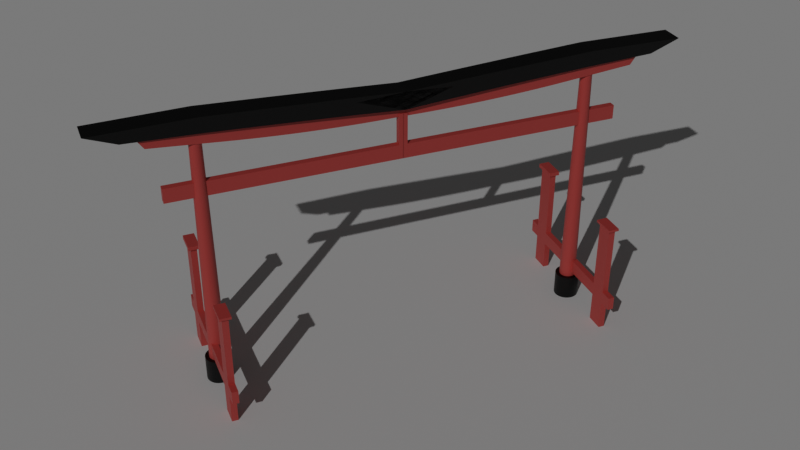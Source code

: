 # Source: torri.blend  (saved by Blender 4.5.91; exported with 4.5.12 LTS)
import bpy
from mathutils import Matrix  # noqa: F401  (used for matrix-valued properties, if any)

bpy.ops.wm.read_factory_settings(use_empty=True)
scene = bpy.context.scene
scene.name = 'Scene'

# ---- collections
col_setup = bpy.data.collections.new('setup'); scene.collection.children.link(col_setup)
col_torri = bpy.data.collections.new('torri'); scene.collection.children.link(col_torri)

# ---- materials (node trees are filled in below, after node groups)
mat_material_004 = bpy.data.materials.new('Material.004')
mat_material_001 = bpy.data.materials.new('Material.001')
mat_material_003 = bpy.data.materials.new('Material.003')
mat_material_005 = bpy.data.materials.new('Material.005')

# ---- material node trees
mat_material_004.use_nodes = True; mat_material_004.node_tree.nodes.clear()
_N = mat_material_004.node_tree.nodes; _L = mat_material_004.node_tree.links
n0 = _N.new('ShaderNodeBsdfPrincipled'); n0.name = 'Principled BSDF'; n0.location = (-200, 100)
n0.inputs[0].default_value = (0.0, 0.0, 0.0, 0.0)
n1 = _N.new('ShaderNodeOutputMaterial'); n1.name = 'Material Output'; n1.location = (200, 100)
_L.new(n0.outputs[0], n1.inputs[0])
n1.is_active_output = True
mat_material_001.use_nodes = True; mat_material_001.node_tree.nodes.clear()
_N = mat_material_001.node_tree.nodes; _L = mat_material_001.node_tree.links
n0 = _N.new('ShaderNodeBsdfPrincipled'); n0.name = 'Principled BSDF'; n0.location = (-200, 100)
n0.inputs[0].default_value = (0.624, 0.08022, 0.08228, 1.0)
n1 = _N.new('ShaderNodeOutputMaterial'); n1.name = 'Material Output'; n1.location = (200, 100)
_L.new(n0.outputs[0], n1.inputs[0])
n1.is_active_output = True
mat_material_003.use_nodes = True; mat_material_003.node_tree.nodes.clear()
_N = mat_material_003.node_tree.nodes; _L = mat_material_003.node_tree.links
n0 = _N.new('ShaderNodeBsdfPrincipled'); n0.name = 'Principled BSDF'; n0.location = (-200, 100)
n0.inputs[0].default_value = (0.624, 0.08022, 0.08228, 1.0)
n1 = _N.new('ShaderNodeOutputMaterial'); n1.name = 'Material Output'; n1.location = (200, 100)
_L.new(n0.outputs[0], n1.inputs[0])
n1.is_active_output = True
mat_material_005.use_nodes = True; mat_material_005.node_tree.nodes.clear()
_N = mat_material_005.node_tree.nodes; _L = mat_material_005.node_tree.links
n0 = _N.new('ShaderNodeBsdfPrincipled'); n0.name = 'Principled BSDF'; n0.location = (-200, 100)
n0.inputs[0].default_value = (0.0, 0.0, 0.0, 0.0)
n1 = _N.new('ShaderNodeOutputMaterial'); n1.name = 'Material Output'; n1.location = (200, 100)
_L.new(n0.outputs[0], n1.inputs[0])
n1.is_active_output = True

# ---- world
world_world = bpy.data.worlds.new('World'); scene.world = world_world
world_world.use_nodes = True; world_world.node_tree.nodes.clear()
_N = world_world.node_tree.nodes; _L = world_world.node_tree.links
n0 = _N.new('ShaderNodeOutputWorld'); n0.name = 'World Output'; n0.location = (200, 100)
n1 = _N.new('ShaderNodeBackground'); n1.name = 'Background'; n1.location = (-200, 100)
n1.inputs[0].default_value = (0.05088, 0.05088, 0.05088, 1.0)
_L.new(n1.outputs[0], n0.inputs[0])
n0.is_active_output = True
world_world.color = (0.05088, 0.05088, 0.05088)
world_world.sun_shadow_jitter_overblur = 0.0

# ---- cameras
cam_camera = bpy.data.cameras.new('Camera')
cam_camera.clip_end = 100.0
cam_camera.ortho_scale = 7.314

# ---- lights
light_sun = bpy.data.lights.new('Sun', 'SUN')
light_sun.energy = 1.0

# ---- meshes
me_plane = bpy.data.meshes.new('Plane')
me_plane.from_pydata([(-50.0, -50.0, 0.0), (50.0, -50.0, 0.0), (-50.0, 50.0, 0.0), (50.0, 50.0, 0.0)], [], [(0, 1, 3, 2)])
_uv = me_plane.uv_layers.new(name='UVMap')
_uv.uv.foreach_set('vector', [0.0, 0.0, 1.0, 0.0, 1.0, 1.0, 0.0, 1.0])
me_plane.update()
me_cylinder = bpy.data.meshes.new('Cylinder')
me_cylinder.from_pydata([(0.0, 1.0, -1.0), (0.0, 1.0, 1.0), (0.1951, 0.9808, -1.0), (0.1951, 0.9808, 1.0), (0.3827, 0.9239, -1.0), (0.3827, 0.9239, 1.0), (0.5556, 0.8315, -1.0), (0.5556, 0.8315, 1.0), (0.7071, 0.7071, -1.0), (0.7071, 0.7071, 1.0), (0.8315, 0.5556, -1.0), (0.8315, 0.5556, 1.0), (0.9239, 0.3827, -1.0), (0.9239, 0.3827, 1.0), (0.9808, 0.1951, -1.0), (0.9808, 0.1951, 1.0), (1.0, 0.0, -1.0), (1.0, 0.0, 1.0), (0.9808, -0.1951, -1.0), (0.9808, -0.1951, 1.0), (0.9239, -0.3827, -1.0), (0.9239, -0.3827, 1.0), (0.8315, -0.5556, -1.0), (0.8315, -0.5556, 1.0), (0.7071, -0.7071, -1.0), (0.7071, -0.7071, 1.0), (0.5556, -0.8315, -1.0), (0.5556, -0.8315, 1.0), (0.3827, -0.9239, -1.0), (0.3827, -0.9239, 1.0), (0.1951, -0.9808, -1.0), (0.1951, -0.9808, 1.0), (0.0, -1.0, -1.0), (0.0, -1.0, 1.0), (-0.1951, -0.9808, -1.0), (-0.1951, -0.9808, 1.0), (-0.3827, -0.9239, -1.0), (-0.3827, -0.9239, 1.0), (-0.5556, -0.8315, -1.0), (-0.5556, -0.8315, 1.0), (-0.7071, -0.7071, -1.0), (-0.7071, -0.7071, 1.0), (-0.8315, -0.5556, -1.0), (-0.8315, -0.5556, 1.0), (-0.9239, -0.3827, -1.0), (-0.9239, -0.3827, 1.0), (-0.9808, -0.1951, -1.0), (-0.9808, -0.1951, 1.0), (-1.0, 0.0, -1.0), (-1.0, 0.0, 1.0), (-0.9808, 0.1951, -1.0), (-0.9808, 0.1951, 1.0), (-0.9239, 0.3827, -1.0), (-0.9239, 0.3827, 1.0), (-0.8315, 0.5556, -1.0), (-0.8315, 0.5556, 1.0), (-0.7071, 0.7071, -1.0), (-0.7071, 0.7071, 1.0), (-0.5556, 0.8315, -1.0), (-0.5556, 0.8315, 1.0), (-0.3827, 0.9239, -1.0), (-0.3827, 0.9239, 1.0), (-0.1951, 0.9808, -1.0), (-0.1951, 0.9808, 1.0)], [], [(0, 1, 3, 2), (2, 3, 5, 4), (4, 5, 7, 6), (6, 7, 9, 8), (8, 9, 11, 10), (10, 11, 13, 12), (12, 13, 15, 14), (14, 15, 17, 16), (16, 17, 19, 18), (18, 19, 21, 20), (20, 21, 23, 22), (22, 23, 25, 24), (24, 25, 27, 26), (26, 27, 29, 28), (28, 29, 31, 30), (30, 31, 33, 32), (32, 33, 35, 34), (34, 35, 37, 36), (36, 37, 39, 38), (38, 39, 41, 40), (40, 41, 43, 42), (42, 43, 45, 44), (44, 45, 47, 46), (46, 47, 49, 48), (48, 49, 51, 50), (50, 51, 53, 52), (52, 53, 55, 54), (54, 55, 57, 56), (56, 57, 59, 58), (58, 59, 61, 60), (3, 1, 63, 61, 59, 57, 55, 53, 51, 49, 47, 45, 43, 41, 39, 37, 35, 33, 31, 29, 27, 25, 23, 21, 19, 17, 15, 13, 11, 9, 7, 5), (60, 61, 63, 62), (62, 63, 1, 0), (0, 2, 4, 6, 8, 10, 12, 14, 16, 18, 20, 22, 24, 26, 28, 30, 32, 34, 36, 38, 40, 42, 44, 46, 48, 50, 52, 54, 56, 58, 60, 62)])
_uv = me_cylinder.uv_layers.new(name='UVMap')
_uv.uv.foreach_set('vector', [1.0, 0.5, 1.0, 1.0, 0.9688, 1.0, 0.9688, 0.5, 0.9688, 0.5, 0.9688, 1.0, 0.9375, 1.0, 0.9375, 0.5, 0.9375, 0.5, 0.9375, 1.0, 0.9062, 1.0, 0.9062, 0.5, 0.9062, 0.5, 0.9062, 1.0, 0.875, 1.0, 0.875, 0.5, 0.875, 0.5, 0.875, 1.0, 0.8438, 1.0, 0.8438, 0.5, 0.8438, 0.5, 0.8438, 1.0, 0.8125, 1.0, 0.8125, 0.5, 0.8125, 0.5, 0.8125, 1.0, 0.7812, 1.0, 0.7812, 0.5, 0.7812, 0.5, 0.7812, 1.0, 0.75, 1.0, 0.75, 0.5, 0.75, 0.5, 0.75, 1.0, 0.7188, 1.0, 0.7188, 0.5, 0.7188, 0.5, 0.7188, 1.0, 0.6875, 1.0, 0.6875, 0.5, 0.6875, 0.5, 0.6875, 1.0, 0.6562, 1.0, 0.6562, 0.5, 0.6562, 0.5, 0.6562, 1.0, 0.625, 1.0, 0.625, 0.5, 0.625, 0.5, 0.625, 1.0, 0.5938, 1.0, 0.5938, 0.5, 0.5938, 0.5, 0.5938, 1.0, 0.5625, 1.0, 0.5625, 0.5, 0.5625, 0.5, 0.5625, 1.0, 0.5312, 1.0, 0.5312, 0.5, 0.5312, 0.5, 0.5312, 1.0, 0.5, 1.0, 0.5, 0.5, 0.5, 0.5, 0.5, 1.0, 0.4688, 1.0, 0.4688, 0.5, 0.4688, 0.5, 0.4688, 1.0, 0.4375, 1.0, 0.4375, 0.5, 0.4375, 0.5, 0.4375, 1.0, 0.4062, 1.0, 0.4062, 0.5, 0.4062, 0.5, 0.4062, 1.0, 0.375, 1.0, 0.375, 0.5, 0.375, 0.5, 0.375, 1.0, 0.3438, 1.0, 0.3438, 0.5, 0.3438, 0.5, 0.3438, 1.0, 0.3125, 1.0, 0.3125, 0.5, 0.3125, 0.5, 0.3125, 1.0, 0.2812, 1.0, 0.2812, 0.5, 0.2812, 0.5, 0.2812, 1.0, 0.25, 1.0, 0.25, 0.5, 0.25, 0.5, 0.25, 1.0, 0.2188, 1.0, 0.2188, 0.5, 0.2188, 0.5, 0.2188, 1.0, 0.1875, 1.0, 0.1875, 0.5, 0.1875, 0.5, 0.1875, 1.0, 0.1562, 1.0, 0.1562, 0.5, 0.1562, 0.5, 0.1562, 1.0, 0.125, 1.0, 0.125, 0.5, 0.125, 0.5, 0.125, 1.0, 0.09375, 1.0, 0.09375, 0.5, 0.09375, 0.5, 0.09375, 1.0, 0.0625, 1.0, 0.0625, 0.5, 0.2968, 0.4854, 0.25, 0.49, 0.2032, 0.4854, 0.1582, 0.4717, 0.1167, 0.4496, 0.08029, 0.4197, 0.05045, 0.3833, 0.02827, 0.3418, 0.01461, 0.2968, 0.01, 0.25, 0.01461, 0.2032, 0.02827, 0.1582, 0.05045, 0.1167, 0.08029, 0.08029, 0.1167, 0.05045, 0.1582, 0.02827, 0.2032, 0.01461, 0.25, 0.01, 0.2968, 0.01461, 0.3418, 0.02827, 0.3833, 0.05045, 0.4197, 0.08029, 0.4496, 0.1167, 0.4717, 0.1582, 0.4854, 0.2032, 0.49, 0.25, 0.4854, 0.2968, 0.4717, 0.3418, 0.4496, 0.3833, 0.4197, 0.4197, 0.3833, 0.4496, 0.3418, 0.4717, 0.0625, 0.5, 0.0625, 1.0, 0.03125, 1.0, 0.03125, 0.5, 0.03125, 0.5, 0.03125, 1.0, 0.0, 1.0, 0.0, 0.5, 0.75, 0.49, 0.7968, 0.4854, 0.8418, 0.4717, 0.8833, 0.4496, 0.9197, 0.4197, 0.9496, 0.3833, 0.9717, 0.3418, 0.9854, 0.2968, 0.99, 0.25, 0.9854, 0.2032, 0.9717, 0.1582, 0.9496, 0.1167, 0.9197, 0.08029, 0.8833, 0.05045, 0.8418, 0.02827, 0.7968, 0.01461, 0.75, 0.01, 0.7032, 0.01461, 0.6582, 0.02827, 0.6167, 0.05045, 0.5803, 0.08029, 0.5504, 0.1167, 0.5283, 0.1582, 0.5146, 0.2032, 0.51, 0.25, 0.5146, 0.2968, 0.5283, 0.3418, 0.5504, 0.3833, 0.5803, 0.4197, 0.6167, 0.4496, 0.6582, 0.4717, 0.7032, 0.4854])
me_cylinder.materials.append(mat_material_004)
me_cylinder.update()
me_cylinder_001 = bpy.data.meshes.new('Cylinder.001')
me_cylinder_001.from_pydata([(0.0, 1.0, -1.0), (0.0, 0.6676, 27.87), (0.1951, 0.9808, -1.0), (0.1302, 0.6547, 27.87), (0.3827, 0.9239, -1.0), (0.2555, 0.6167, 27.87), (0.5556, 0.8315, -1.0), (0.3709, 0.5551, 27.87), (0.7071, 0.7071, -1.0), (0.472, 0.472, 27.87), (0.8315, 0.5556, -1.0), (0.5551, 0.3709, 27.87), (0.9239, 0.3827, -1.0), (0.6167, 0.2555, 27.87), (0.9808, 0.1951, -1.0), (0.6547, 0.1302, 27.87), (1.0, 0.0, -1.0), (0.6676, -8.543e-10, 27.87), (0.9808, -0.1951, -1.0), (0.6547, -0.1302, 27.87), (0.9239, -0.3827, -1.0), (0.6167, -0.2555, 27.87), (0.8315, -0.5556, -1.0), (0.5551, -0.3709, 27.87), (0.7071, -0.7071, -1.0), (0.472, -0.472, 27.87), (0.5556, -0.8315, -1.0), (0.3709, -0.5551, 27.87), (0.3827, -0.9239, -1.0), (0.2555, -0.6167, 27.87), (0.1951, -0.9808, -1.0), (0.1302, -0.6547, 27.87), (0.0, -1.0, -1.0), (0.0, -0.6676, 27.87), (-0.1951, -0.9808, -1.0), (-0.1302, -0.6547, 27.87), (-0.3827, -0.9239, -1.0), (-0.2555, -0.6167, 27.87), (-0.5556, -0.8315, -1.0), (-0.3709, -0.5551, 27.87), (-0.7071, -0.7071, -1.0), (-0.472, -0.472, 27.87), (-0.8315, -0.5556, -1.0), (-0.5551, -0.3709, 27.87), (-0.9239, -0.3827, -1.0), (-0.6167, -0.2555, 27.87), (-0.9808, -0.1951, -1.0), (-0.6547, -0.1302, 27.87), (-1.0, 0.0, -1.0), (-0.6676, -8.543e-10, 27.87), (-0.9808, 0.1951, -1.0), (-0.6547, 0.1302, 27.87), (-0.9239, 0.3827, -1.0), (-0.6167, 0.2555, 27.87), (-0.8315, 0.5556, -1.0), (-0.5551, 0.3709, 27.87), (-0.7071, 0.7071, -1.0), (-0.472, 0.472, 27.87), (-0.5556, 0.8315, -1.0), (-0.3709, 0.5551, 27.87), (-0.3827, 0.9239, -1.0), (-0.2555, 0.6167, 27.87), (-0.1951, 0.9808, -1.0), (-0.1302, 0.6547, 27.87)], [], [(0, 1, 3, 2), (2, 3, 5, 4), (4, 5, 7, 6), (6, 7, 9, 8), (8, 9, 11, 10), (10, 11, 13, 12), (12, 13, 15, 14), (14, 15, 17, 16), (16, 17, 19, 18), (18, 19, 21, 20), (20, 21, 23, 22), (22, 23, 25, 24), (24, 25, 27, 26), (26, 27, 29, 28), (28, 29, 31, 30), (30, 31, 33, 32), (32, 33, 35, 34), (34, 35, 37, 36), (36, 37, 39, 38), (38, 39, 41, 40), (40, 41, 43, 42), (42, 43, 45, 44), (44, 45, 47, 46), (46, 47, 49, 48), (48, 49, 51, 50), (50, 51, 53, 52), (52, 53, 55, 54), (54, 55, 57, 56), (56, 57, 59, 58), (58, 59, 61, 60), (3, 1, 63, 61, 59, 57, 55, 53, 51, 49, 47, 45, 43, 41, 39, 37, 35, 33, 31, 29, 27, 25, 23, 21, 19, 17, 15, 13, 11, 9, 7, 5), (60, 61, 63, 62), (62, 63, 1, 0), (0, 2, 4, 6, 8, 10, 12, 14, 16, 18, 20, 22, 24, 26, 28, 30, 32, 34, 36, 38, 40, 42, 44, 46, 48, 50, 52, 54, 56, 58, 60, 62)])
_uv = me_cylinder_001.uv_layers.new(name='UVMap')
_uv.uv.foreach_set('vector', [1.0, 0.5, 1.0, 1.0, 0.9688, 1.0, 0.9688, 0.5, 0.9688, 0.5, 0.9688, 1.0, 0.9375, 1.0, 0.9375, 0.5, 0.9375, 0.5, 0.9375, 1.0, 0.9062, 1.0, 0.9062, 0.5, 0.9062, 0.5, 0.9062, 1.0, 0.875, 1.0, 0.875, 0.5, 0.875, 0.5, 0.875, 1.0, 0.8438, 1.0, 0.8438, 0.5, 0.8438, 0.5, 0.8438, 1.0, 0.8125, 1.0, 0.8125, 0.5, 0.8125, 0.5, 0.8125, 1.0, 0.7812, 1.0, 0.7812, 0.5, 0.7812, 0.5, 0.7812, 1.0, 0.75, 1.0, 0.75, 0.5, 0.75, 0.5, 0.75, 1.0, 0.7188, 1.0, 0.7188, 0.5, 0.7188, 0.5, 0.7188, 1.0, 0.6875, 1.0, 0.6875, 0.5, 0.6875, 0.5, 0.6875, 1.0, 0.6562, 1.0, 0.6562, 0.5, 0.6562, 0.5, 0.6562, 1.0, 0.625, 1.0, 0.625, 0.5, 0.625, 0.5, 0.625, 1.0, 0.5938, 1.0, 0.5938, 0.5, 0.5938, 0.5, 0.5938, 1.0, 0.5625, 1.0, 0.5625, 0.5, 0.5625, 0.5, 0.5625, 1.0, 0.5312, 1.0, 0.5312, 0.5, 0.5312, 0.5, 0.5312, 1.0, 0.5, 1.0, 0.5, 0.5, 0.5, 0.5, 0.5, 1.0, 0.4688, 1.0, 0.4688, 0.5, 0.4688, 0.5, 0.4688, 1.0, 0.4375, 1.0, 0.4375, 0.5, 0.4375, 0.5, 0.4375, 1.0, 0.4062, 1.0, 0.4062, 0.5, 0.4062, 0.5, 0.4062, 1.0, 0.375, 1.0, 0.375, 0.5, 0.375, 0.5, 0.375, 1.0, 0.3438, 1.0, 0.3438, 0.5, 0.3438, 0.5, 0.3438, 1.0, 0.3125, 1.0, 0.3125, 0.5, 0.3125, 0.5, 0.3125, 1.0, 0.2812, 1.0, 0.2812, 0.5, 0.2812, 0.5, 0.2812, 1.0, 0.25, 1.0, 0.25, 0.5, 0.25, 0.5, 0.25, 1.0, 0.2188, 1.0, 0.2188, 0.5, 0.2188, 0.5, 0.2188, 1.0, 0.1875, 1.0, 0.1875, 0.5, 0.1875, 0.5, 0.1875, 1.0, 0.1562, 1.0, 0.1562, 0.5, 0.1562, 0.5, 0.1562, 1.0, 0.125, 1.0, 0.125, 0.5, 0.125, 0.5, 0.125, 1.0, 0.09375, 1.0, 0.09375, 0.5, 0.09375, 0.5, 0.09375, 1.0, 0.0625, 1.0, 0.0625, 0.5, 0.2968, 0.4854, 0.25, 0.49, 0.2032, 0.4854, 0.1582, 0.4717, 0.1167, 0.4496, 0.08029, 0.4197, 0.05045, 0.3833, 0.02827, 0.3418, 0.01461, 0.2968, 0.01, 0.25, 0.01461, 0.2032, 0.02827, 0.1582, 0.05045, 0.1167, 0.08029, 0.08029, 0.1167, 0.05045, 0.1582, 0.02827, 0.2032, 0.01461, 0.25, 0.01, 0.2968, 0.01461, 0.3418, 0.02827, 0.3833, 0.05045, 0.4197, 0.08029, 0.4496, 0.1167, 0.4717, 0.1582, 0.4854, 0.2032, 0.49, 0.25, 0.4854, 0.2968, 0.4717, 0.3418, 0.4496, 0.3833, 0.4197, 0.4197, 0.3833, 0.4496, 0.3418, 0.4717, 0.0625, 0.5, 0.0625, 1.0, 0.03125, 1.0, 0.03125, 0.5, 0.03125, 0.5, 0.03125, 1.0, 0.0, 1.0, 0.0, 0.5, 0.75, 0.49, 0.7968, 0.4854, 0.8418, 0.4717, 0.8833, 0.4496, 0.9197, 0.4197, 0.9496, 0.3833, 0.9717, 0.3418, 0.9854, 0.2968, 0.99, 0.25, 0.9854, 0.2032, 0.9717, 0.1582, 0.9496, 0.1167, 0.9197, 0.08029, 0.8833, 0.05045, 0.8418, 0.02827, 0.7968, 0.01461, 0.75, 0.01, 0.7032, 0.01461, 0.6582, 0.02827, 0.6167, 0.05045, 0.5803, 0.08029, 0.5504, 0.1167, 0.5283, 0.1582, 0.5146, 0.2032, 0.51, 0.25, 0.5146, 0.2968, 0.5283, 0.3418, 0.5504, 0.3833, 0.5803, 0.4197, 0.6167, 0.4496, 0.6582, 0.4717, 0.7032, 0.4854])
me_cylinder_001.materials.append(mat_material_001)
me_cylinder_001.update()
me_cube_001 = bpy.data.meshes.new('Cube.001')
me_cube_001.from_pydata([(-18.76, -1.0, -1.0), (-18.76, -1.0, 1.0), (-18.76, 1.0, -1.0), (-18.76, 1.0, 1.0), (5.376, -1.0, 0.8524), (6.714, -1.0, 2.34), (5.376, 1.0, 0.8524), (6.714, 1.0, 2.34), (0.05886, 1.0, 0.52), (-0.8823, 1.0, 0.444), (-1.823, 1.0, 0.368), (-2.765, 1.0, 0.292), (-3.706, 1.0, 0.216), (-4.647, 1.0, 0.14), (-5.588, 1.0, 0.06398), (-6.529, 1.0, -0.01202), (-7.47, 1.0, -0.08802), (-8.411, 1.0, -0.164), (-9.353, 1.0, -0.24), (-10.29, 1.0, -0.316), (-11.23, 1.0, -0.392), (-12.18, 1.0, -0.468), (-13.12, 1.0, -0.544), (-14.06, 1.0, -0.62), (-15.0, 1.0, -0.696), (-15.94, 1.0, -0.772), (-16.88, 1.0, -0.848), (-17.82, 1.0, -0.924), (-17.82, 1.0, 1.076), (-16.88, 1.0, 1.152), (-15.94, 1.0, 1.228), (-15.0, 1.0, 1.304), (-14.06, 1.0, 1.38), (-13.12, 1.0, 1.456), (-12.18, 1.0, 1.532), (-11.23, 1.0, 1.608), (-10.29, 1.0, 1.684), (-9.353, 1.0, 1.76), (-8.411, 1.0, 1.836), (-7.47, 1.0, 1.912), (-6.529, 1.0, 1.988), (-5.588, 1.0, 2.064), (-4.647, 1.0, 2.14), (-3.706, 1.0, 2.216), (-2.765, 1.0, 2.292), (-1.823, 1.0, 2.368), (-0.8823, 1.0, 2.444), (0.05886, 1.0, 2.52), (-17.82, -1.0, -0.924), (-16.88, -1.0, -0.848), (-15.94, -1.0, -0.772), (-15.0, -1.0, -0.696), (-14.06, -1.0, -0.62), (-13.12, -1.0, -0.544), (-12.18, -1.0, -0.468), (-11.23, -1.0, -0.392), (-10.29, -1.0, -0.316), (-9.353, -1.0, -0.24), (-8.411, -1.0, -0.164), (-7.47, -1.0, -0.08802), (-6.529, -1.0, -0.01202), (-5.588, -1.0, 0.06398), (-4.647, -1.0, 0.14), (-3.706, -1.0, 0.216), (-2.765, -1.0, 0.292), (-1.823, -1.0, 0.368), (-0.8823, -1.0, 0.444), (0.05886, -1.0, 0.52), (0.05886, -1.0, 2.52), (-0.8823, -1.0, 2.444), (-1.823, -1.0, 2.368), (-2.765, -1.0, 2.292), (-3.706, -1.0, 2.216), (-4.647, -1.0, 2.14), (-5.588, -1.0, 2.064), (-6.529, -1.0, 1.988), (-7.47, -1.0, 1.912), (-8.411, -1.0, 1.836), (-9.353, -1.0, 1.76), (-10.29, -1.0, 1.684), (-11.23, -1.0, 1.608), (-12.18, -1.0, 1.532), (-13.12, -1.0, 1.456), (-14.06, -1.0, 1.38), (-15.0, -1.0, 1.304), (-15.94, -1.0, 1.228), (-16.88, -1.0, 1.152), (-17.82, -1.0, 1.076)], [], [(0, 1, 3, 2), (8, 47, 7, 6), (6, 7, 5, 4), (48, 87, 1, 0), (8, 6, 4, 67), (28, 3, 1, 87), (7, 47, 68, 5), (47, 46, 69, 68), (46, 45, 70, 69), (45, 44, 71, 70), (44, 43, 72, 71), (43, 42, 73, 72), (42, 41, 74, 73), (41, 40, 75, 74), (40, 39, 76, 75), (39, 38, 77, 76), (38, 37, 78, 77), (37, 36, 79, 78), (36, 35, 80, 79), (35, 34, 81, 80), (34, 33, 82, 81), (33, 32, 83, 82), (32, 31, 84, 83), (31, 30, 85, 84), (30, 29, 86, 85), (29, 28, 87, 86), (2, 27, 48, 0), (27, 26, 49, 48), (26, 25, 50, 49), (25, 24, 51, 50), (24, 23, 52, 51), (23, 22, 53, 52), (22, 21, 54, 53), (21, 20, 55, 54), (20, 19, 56, 55), (19, 18, 57, 56), (18, 17, 58, 57), (17, 16, 59, 58), (16, 15, 60, 59), (15, 14, 61, 60), (14, 13, 62, 61), (13, 12, 63, 62), (12, 11, 64, 63), (11, 10, 65, 64), (10, 9, 66, 65), (9, 8, 67, 66), (4, 5, 68, 67), (67, 68, 69, 66), (66, 69, 70, 65), (65, 70, 71, 64), (64, 71, 72, 63), (63, 72, 73, 62), (62, 73, 74, 61), (61, 74, 75, 60), (60, 75, 76, 59), (59, 76, 77, 58), (58, 77, 78, 57), (57, 78, 79, 56), (56, 79, 80, 55), (55, 80, 81, 54), (54, 81, 82, 53), (53, 82, 83, 52), (52, 83, 84, 51), (51, 84, 85, 50), (50, 85, 86, 49), (49, 86, 87, 48), (2, 3, 28, 27), (27, 28, 29, 26), (26, 29, 30, 25), (25, 30, 31, 24), (24, 31, 32, 23), (23, 32, 33, 22), (22, 33, 34, 21), (21, 34, 35, 20), (20, 35, 36, 19), (19, 36, 37, 18), (18, 37, 38, 17), (17, 38, 39, 16), (16, 39, 40, 15), (15, 40, 41, 14), (14, 41, 42, 13), (13, 42, 43, 12), (12, 43, 44, 11), (11, 44, 45, 10), (10, 45, 46, 9), (9, 46, 47, 8)])
_uv = me_cube_001.uv_layers.new(name='UVMap')
_uv.uv.foreach_set('vector', [0.375, 0.0, 0.625, 0.0, 0.625, 0.25, 0.375, 0.25, 0.375, 0.4881, 0.625, 0.4881, 0.625, 0.5, 0.375, 0.5, 0.375, 0.5, 0.625, 0.5, 0.625, 0.75, 0.375, 0.75, 0.375, 0.9881, 0.625, 0.9881, 0.625, 1.0, 0.375, 1.0, 0.3631, 0.5, 0.375, 0.5, 0.375, 0.75, 0.3631, 0.75, 0.8631, 0.5, 0.875, 0.5, 0.875, 0.75, 0.8631, 0.75, 0.625, 0.5, 0.6369, 0.5, 0.6369, 0.75, 0.625, 0.75, 0.6369, 0.5, 0.6488, 0.5, 0.6488, 0.75, 0.6369, 0.75, 0.6488, 0.5, 0.6607, 0.5, 0.6607, 0.75, 0.6488, 0.75, 0.6607, 0.5, 0.6726, 0.5, 0.6726, 0.75, 0.6607, 0.75, 0.6726, 0.5, 0.6845, 0.5, 0.6845, 0.75, 0.6726, 0.75, 0.6845, 0.5, 0.6964, 0.5, 0.6964, 0.75, 0.6845, 0.75, 0.6964, 0.5, 0.7083, 0.5, 0.7083, 0.75, 0.6964, 0.75, 0.7083, 0.5, 0.7202, 0.5, 0.7202, 0.75, 0.7083, 0.75, 0.7202, 0.5, 0.7321, 0.5, 0.7321, 0.75, 0.7202, 0.75, 0.7321, 0.5, 0.744, 0.5, 0.744, 0.75, 0.7321, 0.75, 0.744, 0.5, 0.756, 0.5, 0.756, 0.75, 0.744, 0.75, 0.756, 0.5, 0.7679, 0.5, 0.7679, 0.75, 0.756, 0.75, 0.7679, 0.5, 0.7798, 0.5, 0.7798, 0.75, 0.7679, 0.75, 0.7798, 0.5, 0.7917, 0.5, 0.7917, 0.75, 0.7798, 0.75, 0.7917, 0.5, 0.8036, 0.5, 0.8036, 0.75, 0.7917, 0.75, 0.8036, 0.5, 0.8155, 0.5, 0.8155, 0.75, 0.8036, 0.75, 0.8155, 0.5, 0.8274, 0.5, 0.8274, 0.75, 0.8155, 0.75, 0.8274, 0.5, 0.8393, 0.5, 0.8393, 0.75, 0.8274, 0.75, 0.8393, 0.5, 0.8512, 0.5, 0.8512, 0.75, 0.8393, 0.75, 0.8512, 0.5, 0.8631, 0.5, 0.8631, 0.75, 0.8512, 0.75, 0.125, 0.5, 0.1369, 0.5, 0.1369, 0.75, 0.125, 0.75, 0.1369, 0.5, 0.1488, 0.5, 0.1488, 0.75, 0.1369, 0.75, 0.1488, 0.5, 0.1607, 0.5, 0.1607, 0.75, 0.1488, 0.75, 0.1607, 0.5, 0.1726, 0.5, 0.1726, 0.75, 0.1607, 0.75, 0.1726, 0.5, 0.1845, 0.5, 0.1845, 0.75, 0.1726, 0.75, 0.1845, 0.5, 0.1964, 0.5, 0.1964, 0.75, 0.1845, 0.75, 0.1964, 0.5, 0.2083, 0.5, 0.2083, 0.75, 0.1964, 0.75, 0.2083, 0.5, 0.2202, 0.5, 0.2202, 0.75, 0.2083, 0.75, 0.2202, 0.5, 0.2321, 0.5, 0.2321, 0.75, 0.2202, 0.75, 0.2321, 0.5, 0.244, 0.5, 0.244, 0.75, 0.2321, 0.75, 0.244, 0.5, 0.256, 0.5, 0.256, 0.75, 0.244, 0.75, 0.256, 0.5, 0.2679, 0.5, 0.2679, 0.75, 0.256, 0.75, 0.2679, 0.5, 0.2798, 0.5, 0.2798, 0.75, 0.2679, 0.75, 0.2798, 0.5, 0.2917, 0.5, 0.2917, 0.75, 0.2798, 0.75, 0.2917, 0.5, 0.3036, 0.5, 0.3036, 0.75, 0.2917, 0.75, 0.3036, 0.5, 0.3155, 0.5, 0.3155, 0.75, 0.3036, 0.75, 0.3155, 0.5, 0.3274, 0.5, 0.3274, 0.75, 0.3155, 0.75, 0.3274, 0.5, 0.3393, 0.5, 0.3393, 0.75, 0.3274, 0.75, 0.3393, 0.5, 0.3512, 0.5, 0.3512, 0.75, 0.3393, 0.75, 0.3512, 0.5, 0.3631, 0.5, 0.3631, 0.75, 0.3512, 0.75, 0.375, 0.75, 0.625, 0.75, 0.625, 0.7619, 0.375, 0.7619, 0.375, 0.7619, 0.625, 0.7619, 0.625, 0.7738, 0.375, 0.7738, 0.375, 0.7738, 0.625, 0.7738, 0.625, 0.7857, 0.375, 0.7857, 0.375, 0.7857, 0.625, 0.7857, 0.625, 0.7976, 0.375, 0.7976, 0.375, 0.7976, 0.625, 0.7976, 0.625, 0.8095, 0.375, 0.8095, 0.375, 0.8095, 0.625, 0.8095, 0.625, 0.8214, 0.375, 0.8214, 0.375, 0.8214, 0.625, 0.8214, 0.625, 0.8333, 0.375, 0.8333, 0.375, 0.8333, 0.625, 0.8333, 0.625, 0.8452, 0.375, 0.8452, 0.375, 0.8452, 0.625, 0.8452, 0.625, 0.8571, 0.375, 0.8571, 0.375, 0.8571, 0.625, 0.8571, 0.625, 0.869, 0.375, 0.869, 0.375, 0.869, 0.625, 0.869, 0.625, 0.881, 0.375, 0.881, 0.375, 0.881, 0.625, 0.881, 0.625, 0.8929, 0.375, 0.8929, 0.375, 0.8929, 0.625, 0.8929, 0.625, 0.9048, 0.375, 0.9048, 0.375, 0.9048, 0.625, 0.9048, 0.625, 0.9167, 0.375, 0.9167, 0.375, 0.9167, 0.625, 0.9167, 0.625, 0.9286, 0.375, 0.9286, 0.375, 0.9286, 0.625, 0.9286, 0.625, 0.9405, 0.375, 0.9405, 0.375, 0.9405, 0.625, 0.9405, 0.625, 0.9524, 0.375, 0.9524, 0.375, 0.9524, 0.625, 0.9524, 0.625, 0.9643, 0.375, 0.9643, 0.375, 0.9643, 0.625, 0.9643, 0.625, 0.9762, 0.375, 0.9762, 0.375, 0.9762, 0.625, 0.9762, 0.625, 0.9881, 0.375, 0.9881, 0.375, 0.25, 0.625, 0.25, 0.625, 0.2619, 0.375, 0.2619, 0.375, 0.2619, 0.625, 0.2619, 0.625, 0.2738, 0.375, 0.2738, 0.375, 0.2738, 0.625, 0.2738, 0.625, 0.2857, 0.375, 0.2857, 0.375, 0.2857, 0.625, 0.2857, 0.625, 0.2976, 0.375, 0.2976, 0.375, 0.2976, 0.625, 0.2976, 0.625, 0.3095, 0.375, 0.3095, 0.375, 0.3095, 0.625, 0.3095, 0.625, 0.3214, 0.375, 0.3214, 0.375, 0.3214, 0.625, 0.3214, 0.625, 0.3333, 0.375, 0.3333, 0.375, 0.3333, 0.625, 0.3333, 0.625, 0.3452, 0.375, 0.3452, 0.375, 0.3452, 0.625, 0.3452, 0.625, 0.3571, 0.375, 0.3571, 0.375, 0.3571, 0.625, 0.3571, 0.625, 0.369, 0.375, 0.369, 0.375, 0.369, 0.625, 0.369, 0.625, 0.381, 0.375, 0.381, 0.375, 0.381, 0.625, 0.381, 0.625, 0.3929, 0.375, 0.3929, 0.375, 0.3929, 0.625, 0.3929, 0.625, 0.4048, 0.375, 0.4048, 0.375, 0.4048, 0.625, 0.4048, 0.625, 0.4167, 0.375, 0.4167, 0.375, 0.4167, 0.625, 0.4167, 0.625, 0.4286, 0.375, 0.4286, 0.375, 0.4286, 0.625, 0.4286, 0.625, 0.4405, 0.375, 0.4405, 0.375, 0.4405, 0.625, 0.4405, 0.625, 0.4524, 0.375, 0.4524, 0.375, 0.4524, 0.625, 0.4524, 0.625, 0.4643, 0.375, 0.4643, 0.375, 0.4643, 0.625, 0.4643, 0.625, 0.4762, 0.375, 0.4762, 0.375, 0.4762, 0.625, 0.4762, 0.625, 0.4881, 0.375, 0.4881])
me_cube_001.materials.append(mat_material_003)
me_cube_001.update()
me_cube_002 = bpy.data.meshes.new('Cube.002')
me_cube_002.from_pydata([(-18.76, -1.0, -1.0), (-18.76, -1.0, 1.0), (-18.76, 1.0, -1.0), (-18.76, 1.0, 1.0), (5.376, -1.0, 0.8524), (6.714, -1.0, 2.34), (5.376, 1.0, 0.8524), (6.714, 1.0, 2.34), (0.05886, 1.0, 0.52), (-0.8823, 1.0, 0.444), (-1.823, 1.0, 0.368), (-2.765, 1.0, 0.292), (-3.706, 1.0, 0.216), (-4.647, 1.0, 0.14), (-5.588, 1.0, 0.06398), (-6.529, 1.0, -0.01202), (-7.47, 1.0, -0.08802), (-8.411, 1.0, -0.164), (-9.353, 1.0, -0.24), (-10.29, 1.0, -0.316), (-11.23, 1.0, -0.392), (-12.18, 1.0, -0.468), (-13.12, 1.0, -0.544), (-14.06, 1.0, -0.62), (-15.0, 1.0, -0.696), (-15.94, 1.0, -0.772), (-16.88, 1.0, -0.848), (-17.82, 1.0, -0.924), (-17.82, 1.0, 1.076), (-16.88, 1.0, 1.152), (-15.94, 1.0, 1.228), (-15.0, 1.0, 1.304), (-14.06, 1.0, 1.38), (-13.12, 1.0, 1.456), (-12.18, 1.0, 1.532), (-11.23, 1.0, 1.608), (-10.29, 1.0, 1.684), (-9.353, 1.0, 1.76), (-8.411, 1.0, 1.836), (-7.47, 1.0, 1.912), (-6.529, 1.0, 1.988), (-5.588, 1.0, 2.064), (-4.647, 1.0, 2.14), (-3.706, 1.0, 2.216), (-2.765, 1.0, 2.292), (-1.823, 1.0, 2.368), (-0.8823, 1.0, 2.444), (0.05886, 1.0, 2.52), (-17.82, -1.0, -0.924), (-16.88, -1.0, -0.848), (-15.94, -1.0, -0.772), (-15.0, -1.0, -0.696), (-14.06, -1.0, -0.62), (-13.12, -1.0, -0.544), (-12.18, -1.0, -0.468), (-11.23, -1.0, -0.392), (-10.29, -1.0, -0.316), (-9.353, -1.0, -0.24), (-8.411, -1.0, -0.164), (-7.47, -1.0, -0.08802), (-6.529, -1.0, -0.01202), (-5.588, -1.0, 0.06398), (-4.647, -1.0, 0.14), (-3.706, -1.0, 0.216), (-2.765, -1.0, 0.292), (-1.823, -1.0, 0.368), (-0.8823, -1.0, 0.444), (0.05886, -1.0, 0.52), (0.05886, -1.0, 2.52), (-0.8823, -1.0, 2.444), (-1.823, -1.0, 2.368), (-2.765, -1.0, 2.292), (-3.706, -1.0, 2.216), (-4.647, -1.0, 2.14), (-5.588, -1.0, 2.064), (-6.529, -1.0, 1.988), (-7.47, -1.0, 1.912), (-8.411, -1.0, 1.836), (-9.353, -1.0, 1.76), (-10.29, -1.0, 1.684), (-11.23, -1.0, 1.608), (-12.18, -1.0, 1.532), (-13.12, -1.0, 1.456), (-14.06, -1.0, 1.38), (-15.0, -1.0, 1.304), (-15.94, -1.0, 1.228), (-16.88, -1.0, 1.152), (-17.82, -1.0, 1.076)], [], [(0, 1, 3, 2), (8, 47, 7, 6), (6, 7, 5, 4), (48, 87, 1, 0), (8, 6, 4, 67), (28, 3, 1, 87), (7, 47, 68, 5), (47, 46, 69, 68), (46, 45, 70, 69), (45, 44, 71, 70), (44, 43, 72, 71), (43, 42, 73, 72), (42, 41, 74, 73), (41, 40, 75, 74), (40, 39, 76, 75), (39, 38, 77, 76), (38, 37, 78, 77), (37, 36, 79, 78), (36, 35, 80, 79), (35, 34, 81, 80), (34, 33, 82, 81), (33, 32, 83, 82), (32, 31, 84, 83), (31, 30, 85, 84), (30, 29, 86, 85), (29, 28, 87, 86), (2, 27, 48, 0), (27, 26, 49, 48), (26, 25, 50, 49), (25, 24, 51, 50), (24, 23, 52, 51), (23, 22, 53, 52), (22, 21, 54, 53), (21, 20, 55, 54), (20, 19, 56, 55), (19, 18, 57, 56), (18, 17, 58, 57), (17, 16, 59, 58), (16, 15, 60, 59), (15, 14, 61, 60), (14, 13, 62, 61), (13, 12, 63, 62), (12, 11, 64, 63), (11, 10, 65, 64), (10, 9, 66, 65), (9, 8, 67, 66), (4, 5, 68, 67), (67, 68, 69, 66), (66, 69, 70, 65), (65, 70, 71, 64), (64, 71, 72, 63), (63, 72, 73, 62), (62, 73, 74, 61), (61, 74, 75, 60), (60, 75, 76, 59), (59, 76, 77, 58), (58, 77, 78, 57), (57, 78, 79, 56), (56, 79, 80, 55), (55, 80, 81, 54), (54, 81, 82, 53), (53, 82, 83, 52), (52, 83, 84, 51), (51, 84, 85, 50), (50, 85, 86, 49), (49, 86, 87, 48), (2, 3, 28, 27), (27, 28, 29, 26), (26, 29, 30, 25), (25, 30, 31, 24), (24, 31, 32, 23), (23, 32, 33, 22), (22, 33, 34, 21), (21, 34, 35, 20), (20, 35, 36, 19), (19, 36, 37, 18), (18, 37, 38, 17), (17, 38, 39, 16), (16, 39, 40, 15), (15, 40, 41, 14), (14, 41, 42, 13), (13, 42, 43, 12), (12, 43, 44, 11), (11, 44, 45, 10), (10, 45, 46, 9), (9, 46, 47, 8)])
_uv = me_cube_002.uv_layers.new(name='UVMap')
_uv.uv.foreach_set('vector', [0.375, 0.0, 0.625, 0.0, 0.625, 0.25, 0.375, 0.25, 0.375, 0.4881, 0.625, 0.4881, 0.625, 0.5, 0.375, 0.5, 0.375, 0.5, 0.625, 0.5, 0.625, 0.75, 0.375, 0.75, 0.375, 0.9881, 0.625, 0.9881, 0.625, 1.0, 0.375, 1.0, 0.3631, 0.5, 0.375, 0.5, 0.375, 0.75, 0.3631, 0.75, 0.8631, 0.5, 0.875, 0.5, 0.875, 0.75, 0.8631, 0.75, 0.625, 0.5, 0.6369, 0.5, 0.6369, 0.75, 0.625, 0.75, 0.6369, 0.5, 0.6488, 0.5, 0.6488, 0.75, 0.6369, 0.75, 0.6488, 0.5, 0.6607, 0.5, 0.6607, 0.75, 0.6488, 0.75, 0.6607, 0.5, 0.6726, 0.5, 0.6726, 0.75, 0.6607, 0.75, 0.6726, 0.5, 0.6845, 0.5, 0.6845, 0.75, 0.6726, 0.75, 0.6845, 0.5, 0.6964, 0.5, 0.6964, 0.75, 0.6845, 0.75, 0.6964, 0.5, 0.7083, 0.5, 0.7083, 0.75, 0.6964, 0.75, 0.7083, 0.5, 0.7202, 0.5, 0.7202, 0.75, 0.7083, 0.75, 0.7202, 0.5, 0.7321, 0.5, 0.7321, 0.75, 0.7202, 0.75, 0.7321, 0.5, 0.744, 0.5, 0.744, 0.75, 0.7321, 0.75, 0.744, 0.5, 0.756, 0.5, 0.756, 0.75, 0.744, 0.75, 0.756, 0.5, 0.7679, 0.5, 0.7679, 0.75, 0.756, 0.75, 0.7679, 0.5, 0.7798, 0.5, 0.7798, 0.75, 0.7679, 0.75, 0.7798, 0.5, 0.7917, 0.5, 0.7917, 0.75, 0.7798, 0.75, 0.7917, 0.5, 0.8036, 0.5, 0.8036, 0.75, 0.7917, 0.75, 0.8036, 0.5, 0.8155, 0.5, 0.8155, 0.75, 0.8036, 0.75, 0.8155, 0.5, 0.8274, 0.5, 0.8274, 0.75, 0.8155, 0.75, 0.8274, 0.5, 0.8393, 0.5, 0.8393, 0.75, 0.8274, 0.75, 0.8393, 0.5, 0.8512, 0.5, 0.8512, 0.75, 0.8393, 0.75, 0.8512, 0.5, 0.8631, 0.5, 0.8631, 0.75, 0.8512, 0.75, 0.125, 0.5, 0.1369, 0.5, 0.1369, 0.75, 0.125, 0.75, 0.1369, 0.5, 0.1488, 0.5, 0.1488, 0.75, 0.1369, 0.75, 0.1488, 0.5, 0.1607, 0.5, 0.1607, 0.75, 0.1488, 0.75, 0.1607, 0.5, 0.1726, 0.5, 0.1726, 0.75, 0.1607, 0.75, 0.1726, 0.5, 0.1845, 0.5, 0.1845, 0.75, 0.1726, 0.75, 0.1845, 0.5, 0.1964, 0.5, 0.1964, 0.75, 0.1845, 0.75, 0.1964, 0.5, 0.2083, 0.5, 0.2083, 0.75, 0.1964, 0.75, 0.2083, 0.5, 0.2202, 0.5, 0.2202, 0.75, 0.2083, 0.75, 0.2202, 0.5, 0.2321, 0.5, 0.2321, 0.75, 0.2202, 0.75, 0.2321, 0.5, 0.244, 0.5, 0.244, 0.75, 0.2321, 0.75, 0.244, 0.5, 0.256, 0.5, 0.256, 0.75, 0.244, 0.75, 0.256, 0.5, 0.2679, 0.5, 0.2679, 0.75, 0.256, 0.75, 0.2679, 0.5, 0.2798, 0.5, 0.2798, 0.75, 0.2679, 0.75, 0.2798, 0.5, 0.2917, 0.5, 0.2917, 0.75, 0.2798, 0.75, 0.2917, 0.5, 0.3036, 0.5, 0.3036, 0.75, 0.2917, 0.75, 0.3036, 0.5, 0.3155, 0.5, 0.3155, 0.75, 0.3036, 0.75, 0.3155, 0.5, 0.3274, 0.5, 0.3274, 0.75, 0.3155, 0.75, 0.3274, 0.5, 0.3393, 0.5, 0.3393, 0.75, 0.3274, 0.75, 0.3393, 0.5, 0.3512, 0.5, 0.3512, 0.75, 0.3393, 0.75, 0.3512, 0.5, 0.3631, 0.5, 0.3631, 0.75, 0.3512, 0.75, 0.375, 0.75, 0.625, 0.75, 0.625, 0.7619, 0.375, 0.7619, 0.375, 0.7619, 0.625, 0.7619, 0.625, 0.7738, 0.375, 0.7738, 0.375, 0.7738, 0.625, 0.7738, 0.625, 0.7857, 0.375, 0.7857, 0.375, 0.7857, 0.625, 0.7857, 0.625, 0.7976, 0.375, 0.7976, 0.375, 0.7976, 0.625, 0.7976, 0.625, 0.8095, 0.375, 0.8095, 0.375, 0.8095, 0.625, 0.8095, 0.625, 0.8214, 0.375, 0.8214, 0.375, 0.8214, 0.625, 0.8214, 0.625, 0.8333, 0.375, 0.8333, 0.375, 0.8333, 0.625, 0.8333, 0.625, 0.8452, 0.375, 0.8452, 0.375, 0.8452, 0.625, 0.8452, 0.625, 0.8571, 0.375, 0.8571, 0.375, 0.8571, 0.625, 0.8571, 0.625, 0.869, 0.375, 0.869, 0.375, 0.869, 0.625, 0.869, 0.625, 0.881, 0.375, 0.881, 0.375, 0.881, 0.625, 0.881, 0.625, 0.8929, 0.375, 0.8929, 0.375, 0.8929, 0.625, 0.8929, 0.625, 0.9048, 0.375, 0.9048, 0.375, 0.9048, 0.625, 0.9048, 0.625, 0.9167, 0.375, 0.9167, 0.375, 0.9167, 0.625, 0.9167, 0.625, 0.9286, 0.375, 0.9286, 0.375, 0.9286, 0.625, 0.9286, 0.625, 0.9405, 0.375, 0.9405, 0.375, 0.9405, 0.625, 0.9405, 0.625, 0.9524, 0.375, 0.9524, 0.375, 0.9524, 0.625, 0.9524, 0.625, 0.9643, 0.375, 0.9643, 0.375, 0.9643, 0.625, 0.9643, 0.625, 0.9762, 0.375, 0.9762, 0.375, 0.9762, 0.625, 0.9762, 0.625, 0.9881, 0.375, 0.9881, 0.375, 0.25, 0.625, 0.25, 0.625, 0.2619, 0.375, 0.2619, 0.375, 0.2619, 0.625, 0.2619, 0.625, 0.2738, 0.375, 0.2738, 0.375, 0.2738, 0.625, 0.2738, 0.625, 0.2857, 0.375, 0.2857, 0.375, 0.2857, 0.625, 0.2857, 0.625, 0.2976, 0.375, 0.2976, 0.375, 0.2976, 0.625, 0.2976, 0.625, 0.3095, 0.375, 0.3095, 0.375, 0.3095, 0.625, 0.3095, 0.625, 0.3214, 0.375, 0.3214, 0.375, 0.3214, 0.625, 0.3214, 0.625, 0.3333, 0.375, 0.3333, 0.375, 0.3333, 0.625, 0.3333, 0.625, 0.3452, 0.375, 0.3452, 0.375, 0.3452, 0.625, 0.3452, 0.625, 0.3571, 0.375, 0.3571, 0.375, 0.3571, 0.625, 0.3571, 0.625, 0.369, 0.375, 0.369, 0.375, 0.369, 0.625, 0.369, 0.625, 0.381, 0.375, 0.381, 0.375, 0.381, 0.625, 0.381, 0.625, 0.3929, 0.375, 0.3929, 0.375, 0.3929, 0.625, 0.3929, 0.625, 0.4048, 0.375, 0.4048, 0.375, 0.4048, 0.625, 0.4048, 0.625, 0.4167, 0.375, 0.4167, 0.375, 0.4167, 0.625, 0.4167, 0.625, 0.4286, 0.375, 0.4286, 0.375, 0.4286, 0.625, 0.4286, 0.625, 0.4405, 0.375, 0.4405, 0.375, 0.4405, 0.625, 0.4405, 0.625, 0.4524, 0.375, 0.4524, 0.375, 0.4524, 0.625, 0.4524, 0.625, 0.4643, 0.375, 0.4643, 0.375, 0.4643, 0.625, 0.4643, 0.625, 0.4762, 0.375, 0.4762, 0.375, 0.4762, 0.625, 0.4762, 0.625, 0.4881, 0.375, 0.4881])
me_cube_002.materials.append(mat_material_005)
me_cube_002.update()
me_cube = bpy.data.meshes.new('Cube')
me_cube.from_pydata([(-1.0, -1.0, -1.0), (-1.0, -1.0, 1.0), (-1.0, 1.0, -1.0), (-1.0, 1.0, 1.0), (1.0, -1.0, -1.0), (1.0, -1.0, 1.0), (1.0, 1.0, -1.0), (1.0, 1.0, 1.0), (-0.7328, 1.0, -1.0), (-0.7328, 1.0, 1.0), (-0.7328, -1.0, -1.0), (-0.7328, -1.0, 1.0), (0.7431, 1.0, 1.0), (0.7431, -1.0, -1.0), (0.7431, 1.0, -1.0), (0.7431, -1.0, 1.0), (0.7431, 1.0, 1.0), (1.0, 1.0, 1.0), (1.0, -1.0, 1.0), (0.7431, -1.0, 1.0), (0.7431, 1.0, 11.7), (1.0, 1.0, 11.7), (1.0, -1.0, 11.7), (0.7431, -1.0, 11.7), (-1.0, -1.0, 11.7), (-1.0, 1.0, 11.7), (-0.7328, -1.0, 11.7), (-0.7328, 1.0, 11.7), (-1.0, 1.0, -1.0), (-1.0, -1.0, -1.0), (-0.7328, 1.0, -1.0), (-0.7328, -1.0, -1.0), (-1.0, 1.0, -5.405), (-1.0, -1.0, -5.405), (-0.7328, 1.0, -5.405), (-0.7328, -1.0, -5.405), (1.0, -1.0, -5.405), (1.0, 1.0, -5.405), (0.7431, -1.0, -5.405), (0.7431, 1.0, -5.405), (-1.174, 1.0, -1.0), (-1.174, -1.0, -1.0), (-1.174, -1.0, 1.0), (-1.174, 1.0, 1.0), (1.174, 1.0, 1.0), (1.174, 1.0, -1.0), (1.174, -1.0, -1.0), (1.174, -1.0, 1.0), (-1.0, -1.0, 11.7), (-1.0, 1.0, 11.7), (-0.7328, -1.0, 11.7), (-0.7328, 1.0, 11.7), (-1.0, -1.0, 12.3), (-1.0, 1.0, 12.3), (-0.7328, -1.0, 12.3), (-0.7328, 1.0, 12.3), (-1.035, -1.0, 11.7), (-1.035, 1.0, 11.7), (-1.035, -1.0, 12.3), (-1.035, 1.0, 12.3), (-0.7328, -1.779, 11.7), (-1.0, -1.779, 11.7), (-0.7328, -1.779, 12.3), (-1.0, -1.779, 12.3), (-0.6979, 1.0, 11.7), (-0.6979, -1.0, 11.7), (-0.6979, 1.0, 12.3), (-0.6979, -1.0, 12.3), (-1.0, 1.779, 11.7), (-0.7328, 1.779, 11.7), (-1.0, 1.779, 12.3), (-0.7328, 1.779, 12.3), (-1.035, 1.0, 11.7), (-1.035, 1.0, 12.3), (-1.035, 1.779, 11.7), (-1.035, 1.779, 12.3), (-1.035, -1.0, 11.7), (-1.035, -1.0, 12.3), (-1.035, -1.779, 11.7), (-1.035, -1.779, 12.3), (-0.6979, -1.0, 12.3), (-0.6979, -1.0, 11.7), (-0.6979, -1.779, 12.3), (-0.6979, -1.779, 11.7), (-0.6979, 1.0, 12.3), (-0.6979, 1.0, 11.7), (-0.6979, 1.779, 12.3), (-0.6979, 1.779, 11.7), (0.7431, 1.0, 12.06), (1.0, 1.0, 12.06), (1.0, -1.0, 12.06), (0.7431, -1.0, 12.06), (0.7431, 1.779, 11.7), (1.0, 1.779, 11.7), (0.7431, 1.779, 12.06), (1.0, 1.779, 12.06), (0.7083, 1.0, 11.7), (0.7083, -1.0, 11.7), (0.7083, 1.0, 12.06), (0.7083, -1.0, 12.06), (1.0, -1.779, 11.7), (0.7431, -1.779, 11.7), (1.0, -1.779, 12.06), (0.7431, -1.779, 12.06), (1.035, 1.0, 11.7), (1.035, -1.0, 11.7), (1.035, 1.0, 12.06), (1.035, -1.0, 12.06), (1.0, -1.779, 12.06), (1.0, -1.779, 11.7), (1.035, -1.779, 12.06), (1.035, -1.779, 11.7), (1.035, 1.0, 12.06), (1.035, 1.0, 11.7), (1.035, 1.779, 12.06), (1.035, 1.779, 11.7), (0.7083, 1.0, 11.7), (0.7083, 1.0, 12.06), (0.7083, 1.779, 11.7), (0.7083, 1.779, 12.06), (0.7083, -1.0, 11.7), (0.7083, -1.0, 12.06), (0.7083, -1.779, 11.7), (0.7083, -1.779, 12.06)], [], [(3, 2, 40, 43), (14, 12, 7, 6), (5, 4, 46, 47), (10, 11, 1, 0), (6, 4, 36, 37), (1, 11, 26, 24), (12, 9, 11, 15), (0, 2, 28, 29), (13, 15, 11, 10), (2, 3, 9, 8), (4, 5, 15, 13), (15, 5, 18, 19), (8, 14, 13, 10), (8, 9, 12, 14), (16, 19, 23, 20), (5, 7, 17, 18), (7, 12, 16, 17), (12, 15, 19, 16), (21, 20, 92, 93), (18, 17, 21, 22), (19, 18, 22, 23), (17, 16, 20, 21), (11, 9, 27, 26), (3, 1, 24, 25), (9, 3, 25, 27), (30, 31, 35, 34), (10, 0, 29, 31), (8, 10, 31, 30), (2, 8, 30, 28), (32, 34, 35, 33), (28, 30, 34, 32), (31, 29, 33, 35), (29, 28, 32, 33), (39, 37, 36, 38), (4, 13, 38, 36), (13, 14, 39, 38), (14, 6, 37, 39), (41, 42, 43, 40), (0, 1, 42, 41), (1, 3, 43, 42), (2, 0, 41, 40), (45, 44, 47, 46), (4, 6, 45, 46), (7, 5, 47, 44), (6, 7, 44, 45), (51, 49, 68, 69), (55, 53, 52, 54), (52, 53, 59, 58), (54, 50, 65, 67), (54, 62, 82, 80), (57, 56, 58, 59), (49, 48, 56, 57), (48, 52, 58, 56), (53, 49, 57, 59), (61, 60, 62, 63), (54, 52, 63, 62), (48, 50, 60, 61), (63, 52, 77, 79), (65, 64, 66, 67), (51, 55, 66, 64), (55, 54, 67, 66), (50, 51, 64, 65), (69, 68, 70, 71), (55, 51, 85, 84), (68, 49, 72, 74), (53, 55, 71, 70), (72, 73, 75, 74), (70, 68, 74, 75), (53, 70, 75, 73), (49, 53, 73, 72), (77, 76, 78, 79), (61, 63, 79, 78), (48, 61, 78, 76), (52, 48, 76, 77), (81, 80, 82, 83), (50, 54, 80, 81), (60, 50, 81, 83), (62, 60, 83, 82), (84, 85, 87, 86), (71, 55, 84, 86), (51, 69, 87, 85), (69, 71, 86, 87), (89, 88, 91, 90), (20, 23, 97, 96), (90, 22, 109, 108), (22, 90, 102, 100), (93, 92, 94, 95), (88, 89, 95, 94), (89, 21, 113, 112), (92, 20, 116, 118), (96, 97, 99, 98), (91, 88, 98, 99), (23, 91, 99, 97), (88, 20, 96, 98), (101, 100, 102, 103), (103, 91, 121, 123), (23, 22, 100, 101), (90, 91, 103, 102), (105, 104, 106, 107), (21, 89, 106, 104), (22, 21, 104, 105), (89, 90, 107, 106), (108, 109, 111, 110), (22, 105, 111, 109), (107, 90, 108, 110), (105, 107, 110, 111), (112, 113, 115, 114), (95, 89, 112, 114), (21, 93, 115, 113), (93, 95, 114, 115), (116, 117, 119, 118), (94, 92, 118, 119), (20, 88, 117, 116), (88, 94, 119, 117), (121, 120, 122, 123), (23, 101, 122, 120), (91, 23, 120, 121), (101, 103, 123, 122)])
_uv = me_cube.uv_layers.new(name='UVMap')
_uv.uv.foreach_set('vector', [0.625, 0.25, 0.375, 0.25, 0.375, 0.25, 0.625, 0.25, 0.375, 0.4679, 0.625, 0.4679, 0.625, 0.5, 0.375, 0.5, 0.625, 0.75, 0.375, 0.75, 0.375, 0.75, 0.625, 0.75, 0.375, 0.9666, 0.625, 0.9666, 0.625, 1.0, 0.375, 1.0, 0.375, 0.5, 0.375, 0.75, 0.375, 0.75, 0.375, 0.5, 0.625, 1.0, 0.625, 0.9666, 0.625, 0.9666, 0.625, 1.0, 0.6571, 0.5, 0.8416, 0.5, 0.8416, 0.75, 0.6571, 0.75, 0.375, 0.0, 0.375, 0.25, 0.375, 0.25, 0.375, 0.0, 0.375, 0.7821, 0.625, 0.7821, 0.625, 0.9666, 0.375, 0.9666, 0.375, 0.25, 0.625, 0.25, 0.625, 0.2834, 0.375, 0.2834, 0.375, 0.75, 0.625, 0.75, 0.625, 0.7821, 0.375, 0.7821, 0.625, 0.7821, 0.625, 0.75, 0.625, 0.75, 0.625, 0.7821, 0.1584, 0.5, 0.3429, 0.5, 0.3429, 0.75, 0.1584, 0.75, 0.375, 0.2834, 0.625, 0.2834, 0.625, 0.4679, 0.375, 0.4679, 0.6571, 0.5, 0.6571, 0.75, 0.6571, 0.75, 0.6571, 0.5, 0.625, 0.75, 0.625, 0.5, 0.625, 0.5, 0.625, 0.75, 0.625, 0.5, 0.625, 0.4679, 0.625, 0.4679, 0.625, 0.5, 0.6571, 0.5, 0.6571, 0.75, 0.6571, 0.75, 0.6571, 0.5, 0.625, 0.5, 0.625, 0.4679, 0.625, 0.4679, 0.625, 0.5, 0.625, 0.75, 0.625, 0.5, 0.625, 0.5, 0.625, 0.75, 0.625, 0.7821, 0.625, 0.75, 0.625, 0.75, 0.625, 0.7821, 0.625, 0.5, 0.625, 0.4679, 0.625, 0.4679, 0.625, 0.5, 0.8416, 0.75, 0.8416, 0.5, 0.8416, 0.5, 0.8416, 0.75, 0.625, 0.25, 0.625, 0.0, 0.625, 0.0, 0.625, 0.25, 0.625, 0.2834, 0.625, 0.25, 0.625, 0.25, 0.625, 0.2834, 0.1584, 0.5, 0.1584, 0.75, 0.1584, 0.75, 0.1584, 0.5, 0.375, 0.9666, 0.375, 1.0, 0.375, 1.0, 0.375, 0.9666, 0.1584, 0.5, 0.1584, 0.75, 0.1584, 0.75, 0.1584, 0.5, 0.375, 0.25, 0.375, 0.2834, 0.375, 0.2834, 0.375, 0.25, 0.125, 0.5, 0.1584, 0.5, 0.1584, 0.75, 0.125, 0.75, 0.375, 0.25, 0.375, 0.2834, 0.375, 0.2834, 0.375, 0.25, 0.375, 0.9666, 0.375, 1.0, 0.375, 1.0, 0.375, 0.9666, 0.375, 0.0, 0.375, 0.25, 0.375, 0.25, 0.375, 0.0, 0.3429, 0.5, 0.375, 0.5, 0.375, 0.75, 0.3429, 0.75, 0.375, 0.75, 0.375, 0.7821, 0.375, 0.7821, 0.375, 0.75, 0.3429, 0.75, 0.3429, 0.5, 0.3429, 0.5, 0.3429, 0.75, 0.375, 0.4679, 0.375, 0.5, 0.375, 0.5, 0.375, 0.4679, 0.375, 0.0, 0.625, 0.0, 0.625, 0.25, 0.375, 0.25, 0.375, 1.0, 0.625, 1.0, 0.625, 1.0, 0.375, 1.0, 0.625, 0.0, 0.625, 0.25, 0.625, 0.25, 0.625, 0.0, 0.375, 0.25, 0.375, 0.0, 0.375, 0.0, 0.375, 0.25, 0.375, 0.5, 0.625, 0.5, 0.625, 0.75, 0.375, 0.75, 0.375, 0.75, 0.375, 0.5, 0.375, 0.5, 0.375, 0.75, 0.625, 0.5, 0.625, 0.75, 0.625, 0.75, 0.625, 0.5, 0.375, 0.5, 0.625, 0.5, 0.625, 0.5, 0.375, 0.5, 0.625, 0.2834, 0.625, 0.25, 0.625, 0.25, 0.625, 0.2834, 0.8416, 0.5, 0.875, 0.5, 0.875, 0.75, 0.8416, 0.75, 0.875, 0.75, 0.875, 0.5, 0.875, 0.5, 0.875, 0.75, 0.8416, 0.75, 0.8416, 0.75, 0.8416, 0.75, 0.8416, 0.75, 0.8416, 0.75, 0.8416, 0.75, 0.8416, 0.75, 0.8416, 0.75, 0.625, 0.25, 0.625, 0.0, 0.625, 0.0, 0.625, 0.25, 0.625, 0.25, 0.625, 0.0, 0.625, 0.0, 0.625, 0.25, 0.625, 1.0, 0.625, 1.0, 0.625, 1.0, 0.625, 1.0, 0.625, 0.25, 0.625, 0.25, 0.625, 0.25, 0.625, 0.25, 0.625, 1.0, 0.625, 0.9666, 0.625, 0.9666, 0.625, 1.0, 0.8416, 0.75, 0.875, 0.75, 0.875, 0.75, 0.8416, 0.75, 0.625, 1.0, 0.625, 0.9666, 0.625, 0.9666, 0.625, 1.0, 0.875, 0.75, 0.875, 0.75, 0.875, 0.75, 0.875, 0.75, 0.8416, 0.75, 0.8416, 0.5, 0.8416, 0.5, 0.8416, 0.75, 0.625, 0.2834, 0.625, 0.2834, 0.625, 0.2834, 0.625, 0.2834, 0.8416, 0.5, 0.8416, 0.75, 0.8416, 0.75, 0.8416, 0.5, 0.8416, 0.75, 0.8416, 0.5, 0.8416, 0.5, 0.8416, 0.75, 0.625, 0.2834, 0.625, 0.25, 0.625, 0.25, 0.625, 0.2834, 0.625, 0.2834, 0.625, 0.2834, 0.625, 0.2834, 0.625, 0.2834, 0.625, 0.25, 0.625, 0.25, 0.625, 0.25, 0.625, 0.25, 0.875, 0.5, 0.8416, 0.5, 0.8416, 0.5, 0.875, 0.5, 0.625, 0.25, 0.625, 0.25, 0.625, 0.25, 0.625, 0.25, 0.625, 0.25, 0.625, 0.25, 0.625, 0.25, 0.625, 0.25, 0.875, 0.5, 0.875, 0.5, 0.875, 0.5, 0.875, 0.5, 0.625, 0.25, 0.625, 0.25, 0.625, 0.25, 0.625, 0.25, 0.625, 1.0, 0.625, 1.0, 0.625, 1.0, 0.625, 1.0, 0.625, 1.0, 0.625, 1.0, 0.625, 1.0, 0.625, 1.0, 0.625, 1.0, 0.625, 1.0, 0.625, 1.0, 0.625, 1.0, 0.625, 1.0, 0.625, 1.0, 0.625, 1.0, 0.625, 1.0, 0.8416, 0.75, 0.8416, 0.75, 0.8416, 0.75, 0.8416, 0.75, 0.8416, 0.75, 0.8416, 0.75, 0.8416, 0.75, 0.8416, 0.75, 0.625, 0.9666, 0.625, 0.9666, 0.625, 0.9666, 0.625, 0.9666, 0.625, 0.9666, 0.625, 0.9666, 0.625, 0.9666, 0.625, 0.9666, 0.625, 0.2834, 0.625, 0.2834, 0.625, 0.2834, 0.625, 0.2834, 0.8416, 0.5, 0.8416, 0.5, 0.8416, 0.5, 0.8416, 0.5, 0.625, 0.2834, 0.625, 0.2834, 0.625, 0.2834, 0.625, 0.2834, 0.625, 0.2834, 0.625, 0.2834, 0.625, 0.2834, 0.625, 0.2834, 0.625, 0.5, 0.6571, 0.5, 0.6571, 0.75, 0.625, 0.75, 0.6571, 0.5, 0.6571, 0.75, 0.6571, 0.75, 0.6571, 0.5, 0.625, 0.75, 0.625, 0.75, 0.625, 0.75, 0.625, 0.75, 0.625, 0.75, 0.625, 0.75, 0.625, 0.75, 0.625, 0.75, 0.625, 0.5, 0.625, 0.4679, 0.625, 0.4679, 0.625, 0.5, 0.6571, 0.5, 0.625, 0.5, 0.625, 0.5, 0.6571, 0.5, 0.625, 0.5, 0.625, 0.5, 0.625, 0.5, 0.625, 0.5, 0.625, 0.4679, 0.625, 0.4679, 0.625, 0.4679, 0.625, 0.4679, 0.6571, 0.5, 0.6571, 0.75, 0.6571, 0.75, 0.6571, 0.5, 0.6571, 0.75, 0.6571, 0.5, 0.6571, 0.5, 0.6571, 0.75, 0.625, 0.7821, 0.625, 0.7821, 0.625, 0.7821, 0.625, 0.7821, 0.6571, 0.5, 0.6571, 0.5, 0.6571, 0.5, 0.6571, 0.5, 0.625, 0.7821, 0.625, 0.75, 0.625, 0.75, 0.625, 0.7821, 0.6571, 0.75, 0.6571, 0.75, 0.6571, 0.75, 0.6571, 0.75, 0.625, 0.7821, 0.625, 0.75, 0.625, 0.75, 0.625, 0.7821, 0.625, 0.75, 0.6571, 0.75, 0.6571, 0.75, 0.625, 0.75, 0.625, 0.75, 0.625, 0.5, 0.625, 0.5, 0.625, 0.75, 0.625, 0.5, 0.625, 0.5, 0.625, 0.5, 0.625, 0.5, 0.625, 0.75, 0.625, 0.5, 0.625, 0.5, 0.625, 0.75, 0.625, 0.5, 0.625, 0.75, 0.625, 0.75, 0.625, 0.5, 0.625, 0.75, 0.625, 0.75, 0.625, 0.75, 0.625, 0.75, 0.625, 0.75, 0.625, 0.75, 0.625, 0.75, 0.625, 0.75, 0.625, 0.75, 0.625, 0.75, 0.625, 0.75, 0.625, 0.75, 0.625, 0.75, 0.625, 0.75, 0.625, 0.75, 0.625, 0.75, 0.625, 0.5, 0.625, 0.5, 0.625, 0.5, 0.625, 0.5, 0.625, 0.5, 0.625, 0.5, 0.625, 0.5, 0.625, 0.5, 0.625, 0.5, 0.625, 0.5, 0.625, 0.5, 0.625, 0.5, 0.625, 0.5, 0.625, 0.5, 0.625, 0.5, 0.625, 0.5, 0.6571, 0.5, 0.6571, 0.5, 0.6571, 0.5, 0.6571, 0.5, 0.625, 0.4679, 0.625, 0.4679, 0.625, 0.4679, 0.625, 0.4679, 0.6571, 0.5, 0.6571, 0.5, 0.6571, 0.5, 0.6571, 0.5, 0.6571, 0.5, 0.6571, 0.5, 0.6571, 0.5, 0.6571, 0.5, 0.625, 0.7821, 0.625, 0.7821, 0.625, 0.7821, 0.625, 0.7821, 0.625, 0.7821, 0.625, 0.7821, 0.625, 0.7821, 0.625, 0.7821, 0.625, 0.7821, 0.625, 0.7821, 0.625, 0.7821, 0.625, 0.7821, 0.625, 0.7821, 0.625, 0.7821, 0.625, 0.7821, 0.625, 0.7821])
me_cube.materials.append(mat_material_003)
me_cube.update()
me_cube_005 = bpy.data.meshes.new('Cube.005')
me_cube_005.from_pydata([(-1.0, -1.0, -1.0), (-1.0, -1.0, 1.0), (-1.0, 1.0, -1.0), (-1.0, 1.0, 1.0), (8.233, -1.0, -1.0), (8.233, -1.0, 1.0), (8.233, 1.0, -1.0), (8.233, 1.0, 1.0), (-0.821, 1.0, -1.0), (-0.821, 1.0, 1.0), (-0.821, -1.0, -1.0), (-0.821, -1.0, 1.0), (-1.0, -1.0, 2.324), (-1.0, 1.0, 2.324), (-0.821, -1.0, 2.324), (-0.821, 1.0, 2.324), (-1.0, -1.0, 5.354), (-1.0, 1.0, 5.354), (-0.821, -1.0, 5.354), (-0.821, 1.0, 5.354)], [], [(0, 1, 3, 2), (8, 9, 7, 6), (6, 7, 5, 4), (10, 11, 1, 0), (8, 6, 4, 10), (1, 11, 14, 12), (7, 9, 11, 5), (2, 8, 10, 0), (4, 5, 11, 10), (2, 3, 9, 8), (14, 15, 19, 18), (11, 9, 15, 14), (3, 1, 12, 13), (9, 3, 13, 15), (19, 17, 16, 18), (12, 14, 18, 16), (15, 13, 17, 19), (13, 12, 16, 17)])
_uv = me_cube_005.uv_layers.new(name='UVMap')
_uv.uv.foreach_set('vector', [0.375, 0.0, 0.625, 0.0, 0.625, 0.25, 0.375, 0.25, 0.375, 0.2548, 0.625, 0.2548, 0.625, 0.5, 0.375, 0.5, 0.375, 0.5, 0.625, 0.5, 0.625, 0.75, 0.375, 0.75, 0.375, 0.9952, 0.625, 0.9952, 0.625, 1.0, 0.375, 1.0, 0.1298, 0.5, 0.375, 0.5, 0.375, 0.75, 0.1298, 0.75, 0.625, 1.0, 0.625, 0.9952, 0.625, 0.9952, 0.625, 1.0, 0.625, 0.5, 0.8702, 0.5, 0.8702, 0.75, 0.625, 0.75, 0.125, 0.5, 0.1298, 0.5, 0.1298, 0.75, 0.125, 0.75, 0.375, 0.75, 0.625, 0.75, 0.625, 0.9952, 0.375, 0.9952, 0.375, 0.25, 0.625, 0.25, 0.625, 0.2548, 0.375, 0.2548, 0.8702, 0.75, 0.8702, 0.5, 0.8702, 0.5, 0.8702, 0.75, 0.8702, 0.75, 0.8702, 0.5, 0.8702, 0.5, 0.8702, 0.75, 0.625, 0.25, 0.625, 0.0, 0.625, 0.0, 0.625, 0.25, 0.625, 0.2548, 0.625, 0.25, 0.625, 0.25, 0.625, 0.2548, 0.8702, 0.5, 0.875, 0.5, 0.875, 0.75, 0.8702, 0.75, 0.625, 1.0, 0.625, 0.9952, 0.625, 0.9952, 0.625, 1.0, 0.625, 0.2548, 0.625, 0.25, 0.625, 0.25, 0.625, 0.2548, 0.625, 0.25, 0.625, 0.0, 0.625, 0.0, 0.625, 0.25])
me_cube_005.materials.append(mat_material_001)
me_cube_005.update()

# ---- objects
ob_camera = bpy.data.objects.new('Camera', cam_camera)
ob_sun = bpy.data.objects.new('Sun', light_sun)
ob_center = bpy.data.objects.new('center', None)
ob_floor = bpy.data.objects.new('floor', me_plane)
ob_empty = bpy.data.objects.new('Empty', None)
ob_base = bpy.data.objects.new('base', me_cylinder)
ob_base_structure = bpy.data.objects.new('base structure', me_cylinder_001)
ob_upper_arch = bpy.data.objects.new('upper arch', me_cube_001)
ob_upper_arch_001 = bpy.data.objects.new('upper arch.001', me_cube_002)
ob_holder = bpy.data.objects.new('holder', me_cube)
ob_upper_base = bpy.data.objects.new('upper base', me_cube_005)

# ---- transforms, parenting, visibility, modifiers, constraints
ob_camera.location = (14.07, 34.95, 28.62)
ob_camera.rotation_euler = (1.016, -7.125e-07, 2.761)
ob_camera.lock_rotations_4d = False
ob_camera.empty_display_type = 'ARROWS'
ob_camera.color = (0.0, 0.0, 0.0, 0.0)
ob_camera.display_type = 'WIRE'
ob_camera.lineart.crease_threshold = 0.0
ob_sun.location = (10.0, 10.0, 25.81)
ob_sun.rotation_euler = (-0.8526, 0.421, -0.4145)
ob_center.location = (0.0, 0.0, 0.0)
ob_center.scale = (0.04425, 0.04425, 0.04425)
ob_center.empty_image_offset = (0.0, 0.0)
ob_floor.location = (0.0, 0.0, 0.0)
ob_empty.location = (-8.786, 5.673, 14.81)
ob_empty.rotation_euler = (1.571, -0.0, 0.0)
ob_empty.empty_display_type = 'IMAGE'
ob_empty.empty_display_size = 24.6
ob_empty.empty_image_offset = (-0.1016, -0.8984)
ob_base.location = (7.861, 0.0, 0.5179)
ob_base.scale = (0.5157, 0.5157, 0.5157)
_m = ob_base.modifiers.new('Mirror', 'MIRROR')
_m.mirror_object = ob_center
ob_base_structure.location = (7.861, 0.0, 0.5179)
ob_base_structure.scale = (0.3624, 0.3624, 0.3624)
_m = ob_base_structure.modifiers.new('Mirror', 'MIRROR')
_m.use_mirror_merge = False
_m.mirror_object = ob_center
ob_upper_arch.location = (7.158, 0.0, 10.25)
ob_upper_arch.scale = (0.4649, 0.2513, 0.4649)
_m = ob_upper_arch.modifiers.new('SimpleDeform', 'SIMPLE_DEFORM')
_m.deform_method = 'TAPER'
_m.factor = 1.05
_m.angle = 1.05
_m = ob_upper_arch.modifiers.new('Mirror', 'MIRROR')
_m.mirror_object = ob_center
ob_upper_arch_001.location = (7.764, 0.003957, 10.84)
ob_upper_arch_001.scale = (0.4649, 0.3836, 0.3347)
_m = ob_upper_arch_001.modifiers.new('SimpleDeform', 'SIMPLE_DEFORM')
_m.deform_method = 'TAPER'
_m.deform_axis = 'Z'
_m.factor = 0.39
_m.angle = 0.39
_m = ob_upper_arch_001.modifiers.new('Mirror', 'MIRROR')
_m.mirror_object = ob_center
ob_holder.location = (7.991, 0.0123, 1.527)
ob_holder.rotation_euler = (0.0, -0.0, 1.571)
ob_holder.scale = (2.871, -0.1284, 0.2804)
_m = ob_holder.modifiers.new('Mirror', 'MIRROR')
_m.mirror_object = ob_center
ob_upper_base.location = (0.9948, 0.001224, 8.659)
ob_upper_base.scale = (1.0, 0.1388, 0.2981)
_m = ob_upper_base.modifiers.new('Mirror', 'MIRROR')
_m.use_clip = True
_m.mirror_object = ob_center

# ---- collection membership
col_setup.objects.link(ob_camera)
col_setup.objects.link(ob_sun)
col_setup.objects.link(ob_center)
col_setup.objects.link(ob_floor)
col_setup.objects.link(ob_empty)
col_torri.objects.link(ob_base)
col_torri.objects.link(ob_base_structure)
col_torri.objects.link(ob_upper_arch)
col_torri.objects.link(ob_upper_arch_001)
col_torri.objects.link(ob_holder)
col_torri.objects.link(ob_upper_base)

# ---- scene / render settings (as saved in the file)
scene.camera = ob_camera
scene.frame_start = 1; scene.frame_end = 250; scene.frame_set(14)
scene.render.engine = 'BLENDER_EEVEE_NEXT'
scene.render.image_settings.file_format = 'JPEG'
scene.render.image_settings.color_mode = 'RGB'
scene.render.image_settings.quality = 100
bpy.context.view_layer.update()
